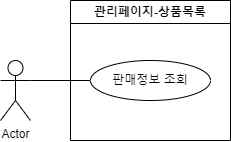

The diagram above was exported from draw.io. Its source (the exported page's mxGraphModel, read from the mxfile embedded in the PNG):
<mxGraphModel dx="1221" dy="745" grid="1" gridSize="10" guides="1" tooltips="1" connect="1" arrows="1" fold="1" page="1" pageScale="1" pageWidth="827" pageHeight="1169" math="0" shadow="0">
  <root>
    <mxCell id="0" />
    <mxCell id="1" parent="0" />
    <mxCell id="JTbyueHejk4fHbRmw9Mb-16" value="Actor" style="shape=umlActor;verticalLabelPosition=bottom;verticalAlign=top;html=1;outlineConnect=0;" parent="1" vertex="1">
      <mxGeometry x="50" y="380" width="30" height="60" as="geometry" />
    </mxCell>
    <mxCell id="JTbyueHejk4fHbRmw9Mb-26" value="" style="endArrow=none;html=1;rounded=0;entryX=0;entryY=0.5;entryDx=0;entryDy=0;exitX=1;exitY=0.3333333333333333;exitDx=0;exitDy=0;exitPerimeter=0;" parent="1" source="JTbyueHejk4fHbRmw9Mb-16" target="JTbyueHejk4fHbRmw9Mb-19" edge="1">
      <mxGeometry width="50" height="50" relative="1" as="geometry">
        <mxPoint x="80" y="400" as="sourcePoint" />
        <mxPoint x="220" y="240" as="targetPoint" />
      </mxGeometry>
    </mxCell>
    <mxCell id="JTbyueHejk4fHbRmw9Mb-31" value="&lt;font style=&quot;vertical-align: inherit;&quot;&gt;&lt;font style=&quot;vertical-align: inherit;&quot;&gt;&lt;font style=&quot;vertical-align: inherit;&quot;&gt;&lt;font style=&quot;vertical-align: inherit;&quot;&gt;관리페이지-상품목록&lt;/font&gt;&lt;/font&gt;&lt;/font&gt;&lt;/font&gt;" style="swimlane;whiteSpace=wrap;html=1;" parent="1" vertex="1">
      <mxGeometry x="120" y="320" width="160" height="140" as="geometry" />
    </mxCell>
    <mxCell id="JTbyueHejk4fHbRmw9Mb-19" value="판매정보 조회" style="ellipse;whiteSpace=wrap;html=1;" parent="JTbyueHejk4fHbRmw9Mb-31" vertex="1">
      <mxGeometry x="20" y="60" width="120" height="40" as="geometry" />
    </mxCell>
  </root>
</mxGraphModel>